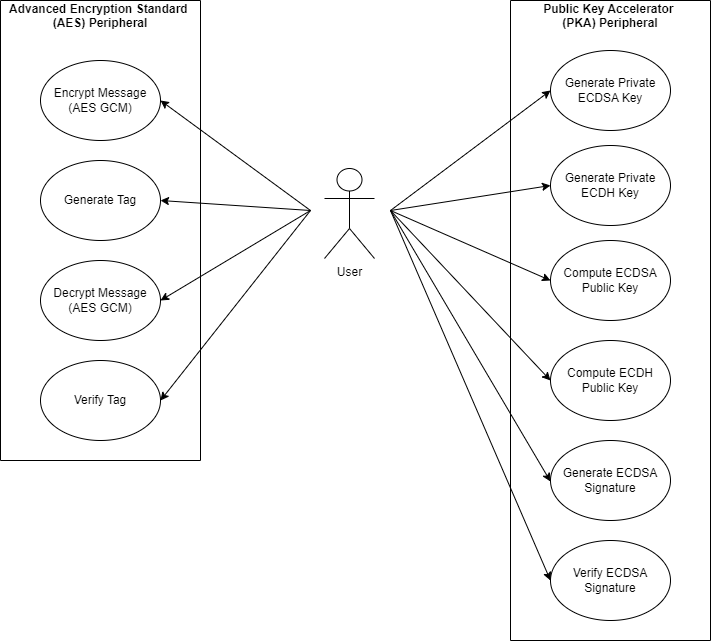

The diagram above was exported from draw.io. Its source (the exported page's mxGraphModel, read from the mxfile embedded in the PNG):
<mxGraphModel dx="1434" dy="780" grid="1" gridSize="10" guides="1" tooltips="1" connect="1" arrows="1" fold="1" page="1" pageScale="1" pageWidth="850" pageHeight="1100" math="0" shadow="0">
  <root>
    <mxCell id="0" />
    <mxCell id="1" parent="0" />
    <mxCell id="Dk3Nl9mOI4fizU5HPESr-1" value="User" style="shape=umlActor;verticalLabelPosition=bottom;verticalAlign=top;html=1;outlineConnect=0;" parent="1" vertex="1">
      <mxGeometry x="414" y="318" width="50" height="90" as="geometry" />
    </mxCell>
    <mxCell id="Dk3Nl9mOI4fizU5HPESr-3" value="Generate Private ECDSA Key" style="ellipse;whiteSpace=wrap;html=1;" parent="1" vertex="1">
      <mxGeometry x="640" y="200" width="120" height="80" as="geometry" />
    </mxCell>
    <mxCell id="Dk3Nl9mOI4fizU5HPESr-4" value="Generate Private ECDH Key" style="ellipse;whiteSpace=wrap;html=1;" parent="1" vertex="1">
      <mxGeometry x="640" y="295" width="120" height="80" as="geometry" />
    </mxCell>
    <mxCell id="Dk3Nl9mOI4fizU5HPESr-8" value="Compute ECDSA Public Key" style="ellipse;whiteSpace=wrap;html=1;" parent="1" vertex="1">
      <mxGeometry x="640" y="390" width="120" height="80" as="geometry" />
    </mxCell>
    <mxCell id="Dk3Nl9mOI4fizU5HPESr-9" value="Compute ECDH Public Key" style="ellipse;whiteSpace=wrap;html=1;" parent="1" vertex="1">
      <mxGeometry x="640" y="490" width="120" height="80" as="geometry" />
    </mxCell>
    <mxCell id="Dk3Nl9mOI4fizU5HPESr-16" value="Public Key Accelerator &#10;(PKA) Peripheral" style="swimlane;startSize=0;spacingBottom=-30;" parent="1" vertex="1">
      <mxGeometry x="600" y="150" width="200" height="640" as="geometry" />
    </mxCell>
    <mxCell id="Dk3Nl9mOI4fizU5HPESr-17" value="Generate ECDSA Signature" style="ellipse;whiteSpace=wrap;html=1;" parent="Dk3Nl9mOI4fizU5HPESr-16" vertex="1">
      <mxGeometry x="40" y="440" width="120" height="80" as="geometry" />
    </mxCell>
    <mxCell id="Dk3Nl9mOI4fizU5HPESr-23" value="" style="endArrow=classic;html=1;rounded=0;" parent="Dk3Nl9mOI4fizU5HPESr-16" edge="1">
      <mxGeometry width="50" height="50" relative="1" as="geometry">
        <mxPoint x="-120" y="210" as="sourcePoint" />
        <mxPoint x="40" y="380" as="targetPoint" />
      </mxGeometry>
    </mxCell>
    <mxCell id="r5IrEMrbJN0TM7jrIpp7-2" value="Verify ECDSA Signature" style="ellipse;whiteSpace=wrap;html=1;" vertex="1" parent="Dk3Nl9mOI4fizU5HPESr-16">
      <mxGeometry x="40" y="540" width="120" height="80" as="geometry" />
    </mxCell>
    <mxCell id="Dk3Nl9mOI4fizU5HPESr-20" value="" style="endArrow=classic;html=1;rounded=0;entryX=0;entryY=0.5;entryDx=0;entryDy=0;" parent="1" target="Dk3Nl9mOI4fizU5HPESr-3" edge="1">
      <mxGeometry width="50" height="50" relative="1" as="geometry">
        <mxPoint x="480" y="360" as="sourcePoint" />
        <mxPoint x="520" y="295" as="targetPoint" />
      </mxGeometry>
    </mxCell>
    <mxCell id="Dk3Nl9mOI4fizU5HPESr-21" value="" style="endArrow=classic;html=1;rounded=0;entryX=0;entryY=0.5;entryDx=0;entryDy=0;" parent="1" target="Dk3Nl9mOI4fizU5HPESr-4" edge="1">
      <mxGeometry width="50" height="50" relative="1" as="geometry">
        <mxPoint x="480" y="360" as="sourcePoint" />
        <mxPoint x="650" y="250" as="targetPoint" />
      </mxGeometry>
    </mxCell>
    <mxCell id="Dk3Nl9mOI4fizU5HPESr-22" value="" style="endArrow=classic;html=1;rounded=0;entryX=0;entryY=0.5;entryDx=0;entryDy=0;" parent="1" edge="1">
      <mxGeometry width="50" height="50" relative="1" as="geometry">
        <mxPoint x="480" y="360" as="sourcePoint" />
        <mxPoint x="640" y="430" as="targetPoint" />
      </mxGeometry>
    </mxCell>
    <mxCell id="Dk3Nl9mOI4fizU5HPESr-24" value="" style="endArrow=classic;html=1;rounded=0;" parent="1" edge="1">
      <mxGeometry width="50" height="50" relative="1" as="geometry">
        <mxPoint x="480" y="360" as="sourcePoint" />
        <mxPoint x="640" y="631" as="targetPoint" />
      </mxGeometry>
    </mxCell>
    <mxCell id="r5IrEMrbJN0TM7jrIpp7-3" value="" style="endArrow=classic;html=1;rounded=0;entryX=0;entryY=0.5;entryDx=0;entryDy=0;" edge="1" parent="1" target="r5IrEMrbJN0TM7jrIpp7-2">
      <mxGeometry width="50" height="50" relative="1" as="geometry">
        <mxPoint x="480" y="360" as="sourcePoint" />
        <mxPoint x="640" y="661" as="targetPoint" />
      </mxGeometry>
    </mxCell>
    <mxCell id="r5IrEMrbJN0TM7jrIpp7-13" value="Advanced Encryption Standard &#10;(AES) Peripheral" style="swimlane;startSize=0;spacingBottom=-30;" vertex="1" parent="1">
      <mxGeometry x="90" y="150" width="200" height="460" as="geometry" />
    </mxCell>
    <mxCell id="r5IrEMrbJN0TM7jrIpp7-14" value="Encrypt Message&lt;div&gt;(AES GCM)&lt;/div&gt;" style="ellipse;whiteSpace=wrap;html=1;" vertex="1" parent="r5IrEMrbJN0TM7jrIpp7-13">
      <mxGeometry x="40" y="60" width="120" height="80" as="geometry" />
    </mxCell>
    <mxCell id="r5IrEMrbJN0TM7jrIpp7-16" value="Generate Tag" style="ellipse;whiteSpace=wrap;html=1;" vertex="1" parent="r5IrEMrbJN0TM7jrIpp7-13">
      <mxGeometry x="40" y="160" width="120" height="80" as="geometry" />
    </mxCell>
    <mxCell id="r5IrEMrbJN0TM7jrIpp7-18" value="Decrypt Message&lt;div&gt;(AES GCM)&lt;/div&gt;" style="ellipse;whiteSpace=wrap;html=1;" vertex="1" parent="r5IrEMrbJN0TM7jrIpp7-13">
      <mxGeometry x="40" y="260" width="120" height="80" as="geometry" />
    </mxCell>
    <mxCell id="r5IrEMrbJN0TM7jrIpp7-19" value="Verify Tag" style="ellipse;whiteSpace=wrap;html=1;" vertex="1" parent="r5IrEMrbJN0TM7jrIpp7-13">
      <mxGeometry x="40" y="360" width="120" height="80" as="geometry" />
    </mxCell>
    <mxCell id="r5IrEMrbJN0TM7jrIpp7-17" style="edgeStyle=orthogonalEdgeStyle;rounded=0;orthogonalLoop=1;jettySize=auto;html=1;exitX=0.5;exitY=1;exitDx=0;exitDy=0;" edge="1" parent="1" source="r5IrEMrbJN0TM7jrIpp7-13" target="r5IrEMrbJN0TM7jrIpp7-13">
      <mxGeometry relative="1" as="geometry" />
    </mxCell>
    <mxCell id="r5IrEMrbJN0TM7jrIpp7-20" value="" style="endArrow=classic;html=1;rounded=0;entryX=1;entryY=0.5;entryDx=0;entryDy=0;" edge="1" parent="1" target="r5IrEMrbJN0TM7jrIpp7-14">
      <mxGeometry width="50" height="50" relative="1" as="geometry">
        <mxPoint x="400" y="360" as="sourcePoint" />
        <mxPoint x="480" y="210" as="targetPoint" />
      </mxGeometry>
    </mxCell>
    <mxCell id="r5IrEMrbJN0TM7jrIpp7-21" value="" style="endArrow=classic;html=1;rounded=0;entryX=1;entryY=0.5;entryDx=0;entryDy=0;" edge="1" parent="1" target="r5IrEMrbJN0TM7jrIpp7-16">
      <mxGeometry width="50" height="50" relative="1" as="geometry">
        <mxPoint x="400" y="360" as="sourcePoint" />
        <mxPoint x="250" y="260" as="targetPoint" />
      </mxGeometry>
    </mxCell>
    <mxCell id="r5IrEMrbJN0TM7jrIpp7-22" value="" style="endArrow=classic;html=1;rounded=0;" edge="1" parent="1">
      <mxGeometry width="50" height="50" relative="1" as="geometry">
        <mxPoint x="400" y="360" as="sourcePoint" />
        <mxPoint x="250" y="450" as="targetPoint" />
      </mxGeometry>
    </mxCell>
    <mxCell id="r5IrEMrbJN0TM7jrIpp7-23" value="" style="endArrow=classic;html=1;rounded=0;entryX=1;entryY=0.5;entryDx=0;entryDy=0;" edge="1" parent="1" target="r5IrEMrbJN0TM7jrIpp7-19">
      <mxGeometry width="50" height="50" relative="1" as="geometry">
        <mxPoint x="400" y="360" as="sourcePoint" />
        <mxPoint x="250" y="480" as="targetPoint" />
      </mxGeometry>
    </mxCell>
  </root>
</mxGraphModel>